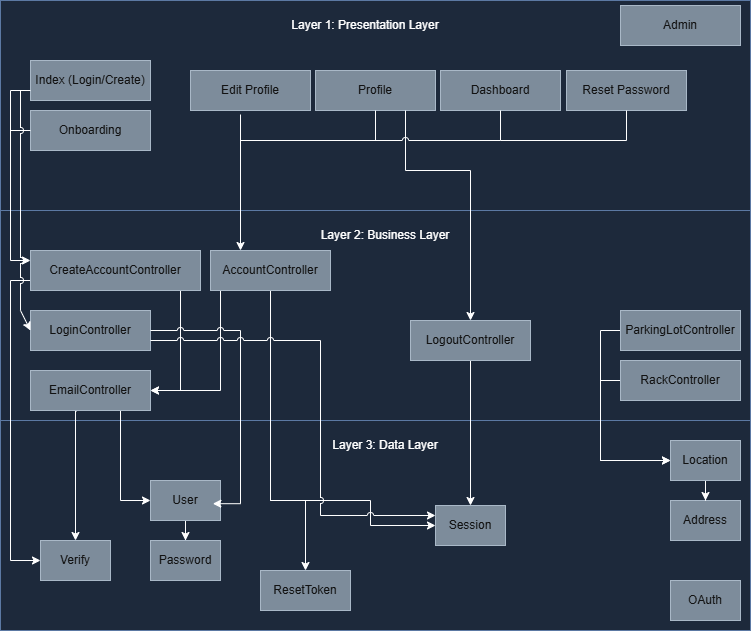

The diagram above was exported from draw.io. Its source (the exported page's mxGraphModel, read from the mxfile embedded in the PNG):
<mxGraphModel dx="184" dy="1766" grid="1" gridSize="10" guides="1" tooltips="1" connect="1" arrows="1" fold="1" page="1" pageScale="1" pageWidth="850" pageHeight="1100" math="0" shadow="0">
  <root>
    <mxCell id="0" />
    <mxCell id="1" parent="0" />
    <mxCell id="iIcEGAsdea17aueytQKJ-43" value="" style="rounded=0;whiteSpace=wrap;html=1;fillColor=#dae8fc;strokeColor=#6c8ebf;" vertex="1" parent="1">
      <mxGeometry x="890" y="-10" width="750" height="210" as="geometry" />
    </mxCell>
    <mxCell id="iIcEGAsdea17aueytQKJ-44" value="Edit Profile" style="rounded=0;whiteSpace=wrap;html=1;fillColor=#647687;strokeColor=#314354;fontColor=#FFFFFF;" vertex="1" parent="1">
      <mxGeometry x="1080" y="60" width="120" height="40" as="geometry" />
    </mxCell>
    <mxCell id="iIcEGAsdea17aueytQKJ-45" value="" style="rounded=0;whiteSpace=wrap;html=1;fillColor=#dae8fc;strokeColor=#6c8ebf;" vertex="1" parent="1">
      <mxGeometry x="890" y="200" width="750" height="210" as="geometry" />
    </mxCell>
    <mxCell id="iIcEGAsdea17aueytQKJ-46" value="" style="rounded=0;whiteSpace=wrap;html=1;fillColor=#dae8fc;strokeColor=#6c8ebf;" vertex="1" parent="1">
      <mxGeometry x="890" y="410" width="750" height="210" as="geometry" />
    </mxCell>
    <mxCell id="iIcEGAsdea17aueytQKJ-47" value="Layer 1: Presentation Layer" style="text;html=1;whiteSpace=wrap;strokeColor=none;fillColor=none;align=center;verticalAlign=middle;rounded=0;" vertex="1" parent="1">
      <mxGeometry x="1170" width="170" height="30" as="geometry" />
    </mxCell>
    <mxCell id="iIcEGAsdea17aueytQKJ-48" value="&lt;div&gt;Layer 2: Business Layer&lt;/div&gt;" style="text;html=1;whiteSpace=wrap;strokeColor=none;fillColor=none;align=center;verticalAlign=middle;rounded=0;" vertex="1" parent="1">
      <mxGeometry x="1200" y="210" width="150" height="30" as="geometry" />
    </mxCell>
    <mxCell id="iIcEGAsdea17aueytQKJ-49" value="Layer 3: Data Layer" style="text;html=1;whiteSpace=wrap;strokeColor=none;fillColor=none;align=center;verticalAlign=middle;rounded=0;" vertex="1" parent="1">
      <mxGeometry x="1210" y="420" width="130" height="30" as="geometry" />
    </mxCell>
    <mxCell id="iIcEGAsdea17aueytQKJ-50" value="Address" style="rounded=0;whiteSpace=wrap;html=1;fillColor=#647687;strokeColor=#314354;fontColor=#FFFFFF;" vertex="1" parent="1">
      <mxGeometry x="1560" y="490" width="70" height="40" as="geometry" />
    </mxCell>
    <mxCell id="iIcEGAsdea17aueytQKJ-51" value="Verify" style="rounded=0;whiteSpace=wrap;html=1;fillColor=#647687;strokeColor=#314354;fontColor=#FFFFFF;" vertex="1" parent="1">
      <mxGeometry x="930" y="530" width="70" height="40" as="geometry" />
    </mxCell>
    <mxCell id="iIcEGAsdea17aueytQKJ-94" value="" style="edgeStyle=orthogonalEdgeStyle;rounded=0;orthogonalLoop=1;jettySize=auto;html=1;" edge="1" parent="1" source="iIcEGAsdea17aueytQKJ-53" target="iIcEGAsdea17aueytQKJ-56">
      <mxGeometry relative="1" as="geometry" />
    </mxCell>
    <mxCell id="iIcEGAsdea17aueytQKJ-53" value="User" style="rounded=0;whiteSpace=wrap;html=1;fillColor=#647687;strokeColor=#314354;fontColor=#FFFFFF;" vertex="1" parent="1">
      <mxGeometry x="1040" y="470" width="70" height="40" as="geometry" />
    </mxCell>
    <mxCell id="iIcEGAsdea17aueytQKJ-54" value="Session" style="rounded=0;whiteSpace=wrap;html=1;fillColor=#647687;strokeColor=#314354;fontColor=#FFFFFF;" vertex="1" parent="1">
      <mxGeometry x="1325" y="495" width="70" height="40" as="geometry" />
    </mxCell>
    <mxCell id="iIcEGAsdea17aueytQKJ-55" value="ResetToken" style="rounded=0;whiteSpace=wrap;html=1;fillColor=#647687;strokeColor=#314354;fontColor=#FFFFFF;" vertex="1" parent="1">
      <mxGeometry x="1150" y="560" width="90" height="40" as="geometry" />
    </mxCell>
    <mxCell id="iIcEGAsdea17aueytQKJ-56" value="Password" style="rounded=0;whiteSpace=wrap;html=1;fillColor=#647687;strokeColor=#314354;fontColor=#FFFFFF;" vertex="1" parent="1">
      <mxGeometry x="1040" y="530" width="70" height="40" as="geometry" />
    </mxCell>
    <mxCell id="iIcEGAsdea17aueytQKJ-57" value="&lt;div&gt;OAuth&lt;/div&gt;" style="rounded=0;whiteSpace=wrap;html=1;fillColor=#647687;strokeColor=#314354;fontColor=#FFFFFF;" vertex="1" parent="1">
      <mxGeometry x="1560" y="570" width="70" height="40" as="geometry" />
    </mxCell>
    <mxCell id="iIcEGAsdea17aueytQKJ-58" style="edgeStyle=orthogonalEdgeStyle;rounded=0;orthogonalLoop=1;jettySize=auto;html=1;entryX=0.5;entryY=0;entryDx=0;entryDy=0;" edge="1" parent="1" source="iIcEGAsdea17aueytQKJ-59" target="iIcEGAsdea17aueytQKJ-50">
      <mxGeometry relative="1" as="geometry" />
    </mxCell>
    <mxCell id="iIcEGAsdea17aueytQKJ-59" value="Location" style="rounded=0;whiteSpace=wrap;html=1;fillColor=#647687;strokeColor=#314354;fontColor=#FFFFFF;" vertex="1" parent="1">
      <mxGeometry x="1560" y="430" width="70" height="40" as="geometry" />
    </mxCell>
    <mxCell id="iIcEGAsdea17aueytQKJ-63" value="Admin" style="rounded=0;whiteSpace=wrap;html=1;fillColor=#647687;strokeColor=#314354;fontColor=#FFFFFF;" vertex="1" parent="1">
      <mxGeometry x="1510" y="-5" width="120" height="40" as="geometry" />
    </mxCell>
    <mxCell id="iIcEGAsdea17aueytQKJ-96" style="edgeStyle=orthogonalEdgeStyle;rounded=0;orthogonalLoop=1;jettySize=auto;html=1;entryX=0;entryY=0.5;entryDx=0;entryDy=0;" edge="1" parent="1" source="iIcEGAsdea17aueytQKJ-64" target="iIcEGAsdea17aueytQKJ-59">
      <mxGeometry relative="1" as="geometry">
        <Array as="points">
          <mxPoint x="1490" y="320" />
          <mxPoint x="1490" y="450" />
        </Array>
      </mxGeometry>
    </mxCell>
    <mxCell id="iIcEGAsdea17aueytQKJ-64" value="ParkingLotController" style="rounded=0;whiteSpace=wrap;html=1;fillColor=#647687;strokeColor=#314354;fontColor=#FFFFFF;" vertex="1" parent="1">
      <mxGeometry x="1510" y="300" width="120" height="40" as="geometry" />
    </mxCell>
    <mxCell id="iIcEGAsdea17aueytQKJ-66" value="Reset Password" style="rounded=0;whiteSpace=wrap;html=1;fillColor=#647687;strokeColor=#314354;fontColor=#FFFFFF;" vertex="1" parent="1">
      <mxGeometry x="1456" y="60" width="120" height="40" as="geometry" />
    </mxCell>
    <mxCell id="iIcEGAsdea17aueytQKJ-102" style="edgeStyle=orthogonalEdgeStyle;rounded=0;orthogonalLoop=1;jettySize=auto;html=1;entryX=0.5;entryY=0;entryDx=0;entryDy=0;" edge="1" parent="1" source="iIcEGAsdea17aueytQKJ-68" target="iIcEGAsdea17aueytQKJ-54">
      <mxGeometry relative="1" as="geometry">
        <Array as="points">
          <mxPoint x="1360" y="490" />
        </Array>
      </mxGeometry>
    </mxCell>
    <mxCell id="iIcEGAsdea17aueytQKJ-68" value="LogoutController" style="rounded=0;whiteSpace=wrap;html=1;fillColor=#647687;strokeColor=#314354;fontColor=#FFFFFF;" vertex="1" parent="1">
      <mxGeometry x="1300" y="310" width="120" height="40" as="geometry" />
    </mxCell>
    <mxCell id="iIcEGAsdea17aueytQKJ-98" style="edgeStyle=orthogonalEdgeStyle;rounded=0;orthogonalLoop=1;jettySize=auto;html=1;entryX=0;entryY=0.5;entryDx=0;entryDy=0;" edge="1" parent="1" source="iIcEGAsdea17aueytQKJ-70" target="iIcEGAsdea17aueytQKJ-59">
      <mxGeometry relative="1" as="geometry">
        <Array as="points">
          <mxPoint x="1490" y="370" />
          <mxPoint x="1490" y="450" />
        </Array>
      </mxGeometry>
    </mxCell>
    <mxCell id="iIcEGAsdea17aueytQKJ-70" value="RackController" style="rounded=0;whiteSpace=wrap;html=1;fillColor=#647687;strokeColor=#314354;fontColor=#FFFFFF;" vertex="1" parent="1">
      <mxGeometry x="1510" y="350" width="120" height="40" as="geometry" />
    </mxCell>
    <mxCell id="iIcEGAsdea17aueytQKJ-72" value="LoginController" style="rounded=0;whiteSpace=wrap;html=1;fillColor=#647687;strokeColor=#314354;fontColor=#FFFFFF;" vertex="1" parent="1">
      <mxGeometry x="920" y="300" width="120" height="40" as="geometry" />
    </mxCell>
    <mxCell id="4TtAhEzSzTtAxDnGuySr-1" style="edgeStyle=orthogonalEdgeStyle;rounded=0;orthogonalLoop=1;jettySize=auto;html=1;exitX=0.75;exitY=1;exitDx=0;exitDy=0;entryX=0;entryY=0.5;entryDx=0;entryDy=0;" edge="1" parent="1" source="iIcEGAsdea17aueytQKJ-75" target="iIcEGAsdea17aueytQKJ-53">
      <mxGeometry relative="1" as="geometry" />
    </mxCell>
    <mxCell id="4TtAhEzSzTtAxDnGuySr-2" style="edgeStyle=orthogonalEdgeStyle;rounded=0;orthogonalLoop=1;jettySize=auto;html=1;exitX=0.386;exitY=1.012;exitDx=0;exitDy=0;entryX=0.5;entryY=0;entryDx=0;entryDy=0;exitPerimeter=0;" edge="1" parent="1" source="iIcEGAsdea17aueytQKJ-75" target="iIcEGAsdea17aueytQKJ-51">
      <mxGeometry relative="1" as="geometry">
        <Array as="points">
          <mxPoint x="965" y="401" />
        </Array>
      </mxGeometry>
    </mxCell>
    <mxCell id="iIcEGAsdea17aueytQKJ-75" value="EmailController" style="rounded=0;whiteSpace=wrap;html=1;fillColor=#647687;strokeColor=#314354;fontColor=#FFFFFF;" vertex="1" parent="1">
      <mxGeometry x="920" y="360" width="120" height="40" as="geometry" />
    </mxCell>
    <mxCell id="iIcEGAsdea17aueytQKJ-78" value="Index (Login/Create)" style="rounded=0;whiteSpace=wrap;html=1;fillColor=#647687;strokeColor=#314354;fontColor=#FFFFFF;" vertex="1" parent="1">
      <mxGeometry x="920" y="50" width="120" height="40" as="geometry" />
    </mxCell>
    <mxCell id="iIcEGAsdea17aueytQKJ-79" value="Onboarding" style="rounded=0;whiteSpace=wrap;html=1;fillColor=#647687;strokeColor=#314354;fontColor=#FFFFFF;" vertex="1" parent="1">
      <mxGeometry x="920" y="100" width="120" height="40" as="geometry" />
    </mxCell>
    <mxCell id="iIcEGAsdea17aueytQKJ-81" value="Dashboard" style="rounded=0;whiteSpace=wrap;html=1;fillColor=#647687;strokeColor=#314354;fontColor=#FFFFFF;" vertex="1" parent="1">
      <mxGeometry x="1330" y="60" width="120" height="40" as="geometry" />
    </mxCell>
    <mxCell id="iIcEGAsdea17aueytQKJ-84" value="Profile" style="rounded=0;whiteSpace=wrap;html=1;fillColor=#647687;strokeColor=#314354;fontColor=#FFFFFF;" vertex="1" parent="1">
      <mxGeometry x="1205" y="60" width="120" height="40" as="geometry" />
    </mxCell>
    <mxCell id="iIcEGAsdea17aueytQKJ-100" style="edgeStyle=orthogonalEdgeStyle;rounded=0;orthogonalLoop=1;jettySize=auto;html=1;exitX=0.75;exitY=1;exitDx=0;exitDy=0;entryX=0.5;entryY=0;entryDx=0;entryDy=0;jumpStyle=arc;" edge="1" parent="1" source="iIcEGAsdea17aueytQKJ-84" target="iIcEGAsdea17aueytQKJ-68">
      <mxGeometry relative="1" as="geometry">
        <Array as="points">
          <mxPoint x="1295" y="160" />
          <mxPoint x="1360" y="160" />
        </Array>
      </mxGeometry>
    </mxCell>
    <mxCell id="4TtAhEzSzTtAxDnGuySr-4" style="edgeStyle=orthogonalEdgeStyle;rounded=0;orthogonalLoop=1;jettySize=auto;html=1;exitX=0;exitY=0.75;exitDx=0;exitDy=0;entryX=0;entryY=0.5;entryDx=0;entryDy=0;" edge="1" parent="1" source="iIcEGAsdea17aueytQKJ-85" target="iIcEGAsdea17aueytQKJ-51">
      <mxGeometry relative="1" as="geometry">
        <Array as="points">
          <mxPoint x="900" y="270" />
          <mxPoint x="900" y="550" />
        </Array>
      </mxGeometry>
    </mxCell>
    <mxCell id="iIcEGAsdea17aueytQKJ-106" style="edgeStyle=orthogonalEdgeStyle;rounded=0;orthogonalLoop=1;jettySize=auto;html=1;exitX=0.75;exitY=1;exitDx=0;exitDy=0;entryX=1;entryY=0.5;entryDx=0;entryDy=0;jumpStyle=arc;" edge="1" parent="1" source="iIcEGAsdea17aueytQKJ-85" target="iIcEGAsdea17aueytQKJ-75">
      <mxGeometry relative="1" as="geometry">
        <Array as="points">
          <mxPoint x="1070" y="280" />
          <mxPoint x="1070" y="380" />
        </Array>
      </mxGeometry>
    </mxCell>
    <mxCell id="iIcEGAsdea17aueytQKJ-85" value="CreateAccountController" style="rounded=0;whiteSpace=wrap;html=1;fillColor=#647687;strokeColor=#314354;fontColor=#FFFFFF;" vertex="1" parent="1">
      <mxGeometry x="920" y="240" width="170" height="40" as="geometry" />
    </mxCell>
    <mxCell id="iIcEGAsdea17aueytQKJ-93" style="edgeStyle=orthogonalEdgeStyle;rounded=0;orthogonalLoop=1;jettySize=auto;html=1;entryX=1;entryY=0.5;entryDx=0;entryDy=0;" edge="1" parent="1" source="iIcEGAsdea17aueytQKJ-86" target="iIcEGAsdea17aueytQKJ-75">
      <mxGeometry relative="1" as="geometry">
        <Array as="points">
          <mxPoint x="1110" y="380" />
        </Array>
      </mxGeometry>
    </mxCell>
    <mxCell id="iIcEGAsdea17aueytQKJ-104" style="edgeStyle=orthogonalEdgeStyle;rounded=0;orthogonalLoop=1;jettySize=auto;html=1;entryX=0.5;entryY=0;entryDx=0;entryDy=0;" edge="1" parent="1" source="iIcEGAsdea17aueytQKJ-86" target="iIcEGAsdea17aueytQKJ-55">
      <mxGeometry relative="1" as="geometry">
        <Array as="points">
          <mxPoint x="1160" y="490" />
          <mxPoint x="1195" y="490" />
        </Array>
      </mxGeometry>
    </mxCell>
    <mxCell id="iIcEGAsdea17aueytQKJ-105" style="edgeStyle=orthogonalEdgeStyle;rounded=0;orthogonalLoop=1;jettySize=auto;html=1;entryX=0;entryY=0.5;entryDx=0;entryDy=0;" edge="1" parent="1" source="iIcEGAsdea17aueytQKJ-86" target="iIcEGAsdea17aueytQKJ-54">
      <mxGeometry relative="1" as="geometry">
        <Array as="points">
          <mxPoint x="1160" y="490" />
          <mxPoint x="1260" y="490" />
          <mxPoint x="1260" y="515" />
        </Array>
      </mxGeometry>
    </mxCell>
    <mxCell id="iIcEGAsdea17aueytQKJ-86" value="AccountController" style="rounded=0;whiteSpace=wrap;html=1;fillColor=#647687;strokeColor=#314354;fontColor=#FFFFFF;" vertex="1" parent="1">
      <mxGeometry x="1100" y="240" width="120" height="40" as="geometry" />
    </mxCell>
    <mxCell id="Ofoqay0m6tTQ4jDXF9_z-10" value="" style="endArrow=classic;html=1;rounded=0;exitX=0;exitY=0.75;exitDx=0;exitDy=0;entryX=0;entryY=0.25;entryDx=0;entryDy=0;" edge="1" parent="1" source="iIcEGAsdea17aueytQKJ-78" target="iIcEGAsdea17aueytQKJ-85">
      <mxGeometry width="50" height="50" relative="1" as="geometry">
        <mxPoint x="970" y="190" as="sourcePoint" />
        <mxPoint x="1020" y="140" as="targetPoint" />
        <Array as="points">
          <mxPoint x="900" y="80" />
          <mxPoint x="900" y="250" />
        </Array>
      </mxGeometry>
    </mxCell>
    <mxCell id="Ofoqay0m6tTQ4jDXF9_z-11" value="" style="endArrow=none;html=1;rounded=0;entryX=0;entryY=0.5;entryDx=0;entryDy=0;" edge="1" parent="1" target="iIcEGAsdea17aueytQKJ-79">
      <mxGeometry width="50" height="50" relative="1" as="geometry">
        <mxPoint x="900" y="120" as="sourcePoint" />
        <mxPoint x="970" y="130" as="targetPoint" />
      </mxGeometry>
    </mxCell>
    <mxCell id="Ofoqay0m6tTQ4jDXF9_z-12" value="" style="endArrow=classic;html=1;rounded=0;entryX=0.25;entryY=0;entryDx=0;entryDy=0;" edge="1" parent="1" target="iIcEGAsdea17aueytQKJ-86">
      <mxGeometry width="50" height="50" relative="1" as="geometry">
        <mxPoint x="1130" y="104" as="sourcePoint" />
        <mxPoint x="1180" y="140" as="targetPoint" />
      </mxGeometry>
    </mxCell>
    <mxCell id="Ofoqay0m6tTQ4jDXF9_z-13" value="" style="endArrow=none;html=1;rounded=0;entryX=0.5;entryY=1;entryDx=0;entryDy=0;" edge="1" parent="1" target="iIcEGAsdea17aueytQKJ-84">
      <mxGeometry width="50" height="50" relative="1" as="geometry">
        <mxPoint x="1130" y="130" as="sourcePoint" />
        <mxPoint x="1200" y="130" as="targetPoint" />
        <Array as="points">
          <mxPoint x="1265" y="130" />
        </Array>
      </mxGeometry>
    </mxCell>
    <mxCell id="Ofoqay0m6tTQ4jDXF9_z-15" value="" style="endArrow=none;html=1;rounded=0;entryX=0.5;entryY=1;entryDx=0;entryDy=0;jumpStyle=arc;" edge="1" parent="1" target="iIcEGAsdea17aueytQKJ-81">
      <mxGeometry width="50" height="50" relative="1" as="geometry">
        <mxPoint x="1260" y="130" as="sourcePoint" />
        <mxPoint x="1410" y="130" as="targetPoint" />
        <Array as="points">
          <mxPoint x="1390" y="130" />
        </Array>
      </mxGeometry>
    </mxCell>
    <mxCell id="Ofoqay0m6tTQ4jDXF9_z-16" value="" style="endArrow=none;html=1;rounded=0;entryX=0.5;entryY=1;entryDx=0;entryDy=0;" edge="1" parent="1" target="iIcEGAsdea17aueytQKJ-66">
      <mxGeometry width="50" height="50" relative="1" as="geometry">
        <mxPoint x="1390" y="130" as="sourcePoint" />
        <mxPoint x="1480" y="130" as="targetPoint" />
        <Array as="points">
          <mxPoint x="1516" y="130" />
        </Array>
      </mxGeometry>
    </mxCell>
    <mxCell id="4TtAhEzSzTtAxDnGuySr-3" style="edgeStyle=orthogonalEdgeStyle;rounded=0;orthogonalLoop=1;jettySize=auto;html=1;exitX=1;exitY=0.5;exitDx=0;exitDy=0;jumpStyle=arc;entryX=0.891;entryY=0.58;entryDx=0;entryDy=0;entryPerimeter=0;" edge="1" parent="1" source="iIcEGAsdea17aueytQKJ-72" target="iIcEGAsdea17aueytQKJ-53">
      <mxGeometry relative="1" as="geometry">
        <mxPoint x="1130" y="490" as="targetPoint" />
        <Array as="points">
          <mxPoint x="1130" y="320" />
          <mxPoint x="1130" y="493" />
        </Array>
      </mxGeometry>
    </mxCell>
    <mxCell id="Ofoqay0m6tTQ4jDXF9_z-17" value="" style="endArrow=classic;html=1;rounded=0;entryX=0;entryY=0.5;entryDx=0;entryDy=0;jumpStyle=arc;" edge="1" parent="1" target="iIcEGAsdea17aueytQKJ-72">
      <mxGeometry width="50" height="50" relative="1" as="geometry">
        <mxPoint x="910" y="80" as="sourcePoint" />
        <mxPoint x="1040" y="150" as="targetPoint" />
        <Array as="points">
          <mxPoint x="910" y="300" />
        </Array>
      </mxGeometry>
    </mxCell>
    <mxCell id="Ofoqay0m6tTQ4jDXF9_z-19" value="" style="endArrow=classic;html=1;rounded=0;exitX=1;exitY=0.75;exitDx=0;exitDy=0;entryX=0;entryY=0.25;entryDx=0;entryDy=0;jumpStyle=arc;" edge="1" parent="1" source="iIcEGAsdea17aueytQKJ-72" target="iIcEGAsdea17aueytQKJ-54">
      <mxGeometry width="50" height="50" relative="1" as="geometry">
        <mxPoint x="1190" y="360" as="sourcePoint" />
        <mxPoint x="1240" y="310" as="targetPoint" />
        <Array as="points">
          <mxPoint x="1210" y="330" />
          <mxPoint x="1210" y="505" />
        </Array>
      </mxGeometry>
    </mxCell>
  </root>
</mxGraphModel>